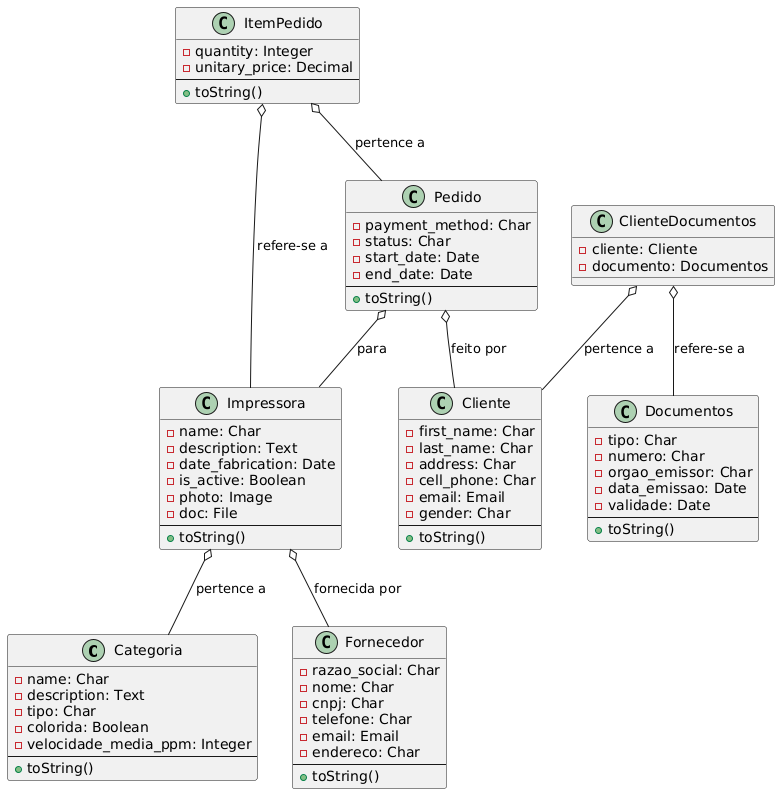

The diagram above was rendered by PlantUML. Its source (embedded in the PNG):
@startuml
'==========================
' CATEGORIA
'==========================
class Categoria {
    -name: Char
    -description: Text
    -tipo: Char
    -colorida: Boolean
    -velocidade_media_ppm: Integer
    --
    +toString()
}

'==========================
' IMPRESSORA
'==========================
class Impressora {
    -name: Char
    -description: Text
    -date_fabrication: Date
    -is_active: Boolean
    -photo: Image
    -doc: File
    --
    +toString()
}

'==========================
' PEDIDO DE ALUGUEL
'==========================
class Pedido {
    -payment_method: Char
    -status: Char
    -start_date: Date
    -end_date: Date
    --
    +toString()
}

'==========================
' ITEM DO PEDIDO DE ALUGUEL
'==========================
class ItemPedido {
    -quantity: Integer
    -unitary_price: Decimal
    --
    +toString()
}

'==========================
' CLIENTE
'==========================
class Cliente {
    -first_name: Char
    -last_name: Char
    -address: Char
    -cell_phone: Char
    -email: Email
    -gender: Char
    --
    +toString()
}

'==========================
' DOCUMENTOS
'==========================
class Documentos {
    -tipo: Char
    -numero: Char
    -orgao_emissor: Char
    -data_emissao: Date
    -validade: Date
    --
    +toString()
}

'==========================
' CLIENTE_DOCUMENTOS
'==========================
class ClienteDocumentos {
    -cliente: Cliente
    -documento: Documentos
}

'==========================
' FORNECEDOR
'==========================
class Fornecedor {
    -razao_social: Char
    -nome: Char
    -cnpj: Char
    -telefone: Char
    -email: Email
    -endereco: Char
    --
    +toString()
}

'==========================
' RELACIONAMENTOS
'==========================
Impressora o-- Categoria           : pertence a
Impressora o-- Fornecedor          : fornecida por
Pedido o-- Cliente                 : feito por
Pedido o-- Impressora              : para
ItemPedido o-- Pedido              : pertence a
ItemPedido o-- Impressora          : refere-se a
ClienteDocumentos o-- Cliente      : pertence a
ClienteDocumentos o-- Documentos   : refere-se a
@enduml